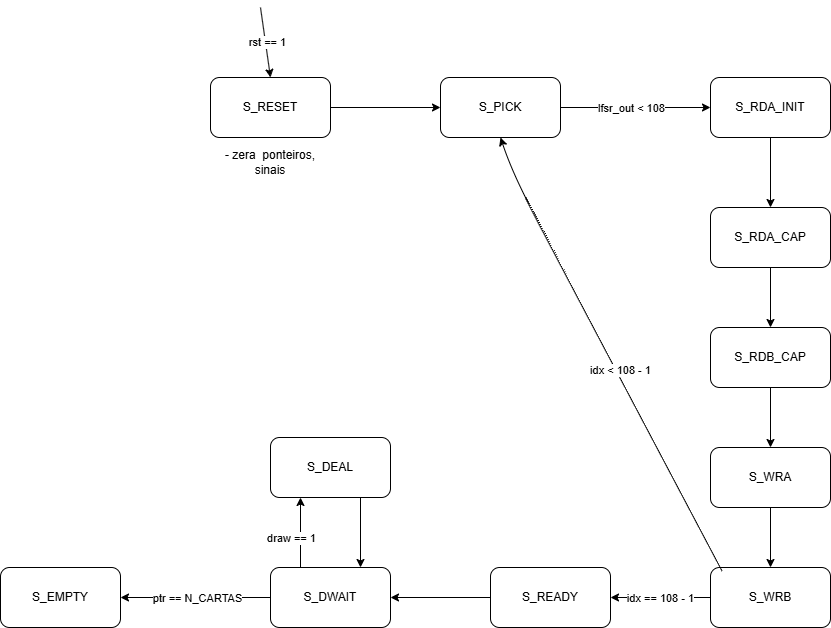

The diagram above was exported from draw.io. Its source (the exported page's mxGraphModel, read from the mxfile embedded in the PNG):
<mxGraphModel dx="1706" dy="1083" grid="1" gridSize="10" guides="1" tooltips="1" connect="1" arrows="1" fold="1" page="1" pageScale="1" pageWidth="827" pageHeight="1169" math="0" shadow="0">
  <root>
    <mxCell id="0" />
    <mxCell id="1" parent="0" />
    <mxCell id="Wd95ZMnQNJ7RI5ROyHHF-1" value="S_RESET" style="rounded=1;whiteSpace=wrap;html=1;" parent="1" vertex="1">
      <mxGeometry x="140" y="240" width="120" height="60" as="geometry" />
    </mxCell>
    <mxCell id="Wd95ZMnQNJ7RI5ROyHHF-2" value="" style="endArrow=classic;html=1;rounded=0;entryX=0.5;entryY=0;entryDx=0;entryDy=0;" parent="1" target="Wd95ZMnQNJ7RI5ROyHHF-1" edge="1">
      <mxGeometry width="50" height="50" relative="1" as="geometry">
        <mxPoint x="190" y="170" as="sourcePoint" />
        <mxPoint x="280" y="450" as="targetPoint" />
      </mxGeometry>
    </mxCell>
    <mxCell id="PfTQAbMGCp2KErXexQ-j-28" value="rst == 1" style="edgeLabel;html=1;align=center;verticalAlign=middle;resizable=0;points=[];" vertex="1" connectable="0" parent="Wd95ZMnQNJ7RI5ROyHHF-2">
      <mxGeometry x="0.004" y="1" relative="1" as="geometry">
        <mxPoint as="offset" />
      </mxGeometry>
    </mxCell>
    <mxCell id="Wd95ZMnQNJ7RI5ROyHHF-10" style="edgeStyle=orthogonalEdgeStyle;rounded=0;orthogonalLoop=1;jettySize=auto;html=1;entryX=0;entryY=0.5;entryDx=0;entryDy=0;" parent="1" source="Wd95ZMnQNJ7RI5ROyHHF-3" target="Wd95ZMnQNJ7RI5ROyHHF-8" edge="1">
      <mxGeometry relative="1" as="geometry" />
    </mxCell>
    <mxCell id="PfTQAbMGCp2KErXexQ-j-6" value="lfsr_out &amp;lt; 108" style="edgeLabel;html=1;align=center;verticalAlign=middle;resizable=0;points=[];" vertex="1" connectable="0" parent="Wd95ZMnQNJ7RI5ROyHHF-10">
      <mxGeometry x="-0.2022" y="-1" relative="1" as="geometry">
        <mxPoint x="10" y="-1" as="offset" />
      </mxGeometry>
    </mxCell>
    <mxCell id="Wd95ZMnQNJ7RI5ROyHHF-3" value="S_PICK" style="rounded=1;whiteSpace=wrap;html=1;" parent="1" vertex="1">
      <mxGeometry x="370" y="240" width="120" height="60" as="geometry" />
    </mxCell>
    <mxCell id="Wd95ZMnQNJ7RI5ROyHHF-4" value="" style="endArrow=classic;html=1;rounded=0;exitX=1;exitY=0.5;exitDx=0;exitDy=0;entryX=0;entryY=0.5;entryDx=0;entryDy=0;" parent="1" source="Wd95ZMnQNJ7RI5ROyHHF-1" target="Wd95ZMnQNJ7RI5ROyHHF-3" edge="1">
      <mxGeometry width="50" height="50" relative="1" as="geometry">
        <mxPoint x="490" y="390" as="sourcePoint" />
        <mxPoint x="540" y="340" as="targetPoint" />
      </mxGeometry>
    </mxCell>
    <mxCell id="Wd95ZMnQNJ7RI5ROyHHF-8" value="S_RDA_INIT" style="rounded=1;whiteSpace=wrap;html=1;" parent="1" vertex="1">
      <mxGeometry x="640" y="240" width="120" height="60" as="geometry" />
    </mxCell>
    <mxCell id="Wd95ZMnQNJ7RI5ROyHHF-11" value="" style="endArrow=classic;html=1;rounded=0;exitX=0.5;exitY=1;exitDx=0;exitDy=0;entryX=0.5;entryY=0;entryDx=0;entryDy=0;" parent="1" source="Wd95ZMnQNJ7RI5ROyHHF-8" target="Wd95ZMnQNJ7RI5ROyHHF-13" edge="1">
      <mxGeometry width="50" height="50" relative="1" as="geometry">
        <mxPoint x="770" y="270" as="sourcePoint" />
        <mxPoint x="700" y="340" as="targetPoint" />
      </mxGeometry>
    </mxCell>
    <mxCell id="PfTQAbMGCp2KErXexQ-j-8" style="edgeStyle=orthogonalEdgeStyle;rounded=0;orthogonalLoop=1;jettySize=auto;html=1;exitX=0.5;exitY=1;exitDx=0;exitDy=0;" edge="1" parent="1" source="Wd95ZMnQNJ7RI5ROyHHF-13" target="PfTQAbMGCp2KErXexQ-j-7">
      <mxGeometry relative="1" as="geometry" />
    </mxCell>
    <mxCell id="Wd95ZMnQNJ7RI5ROyHHF-13" value="S_RDA_CAP" style="rounded=1;whiteSpace=wrap;html=1;" parent="1" vertex="1">
      <mxGeometry x="640" y="370" width="120" height="60" as="geometry" />
    </mxCell>
    <mxCell id="PfTQAbMGCp2KErXexQ-j-13" value="" style="edgeStyle=orthogonalEdgeStyle;rounded=0;orthogonalLoop=1;jettySize=auto;html=1;" edge="1" parent="1" source="PfTQAbMGCp2KErXexQ-j-7" target="PfTQAbMGCp2KErXexQ-j-11">
      <mxGeometry relative="1" as="geometry" />
    </mxCell>
    <mxCell id="PfTQAbMGCp2KErXexQ-j-7" value="S_RDB_CAP" style="rounded=1;whiteSpace=wrap;html=1;" vertex="1" parent="1">
      <mxGeometry x="640" y="490" width="120" height="60" as="geometry" />
    </mxCell>
    <mxCell id="PfTQAbMGCp2KErXexQ-j-15" value="" style="edgeStyle=orthogonalEdgeStyle;rounded=0;orthogonalLoop=1;jettySize=auto;html=1;" edge="1" parent="1" source="PfTQAbMGCp2KErXexQ-j-11" target="PfTQAbMGCp2KErXexQ-j-14">
      <mxGeometry relative="1" as="geometry" />
    </mxCell>
    <mxCell id="PfTQAbMGCp2KErXexQ-j-11" value="S_WRA" style="rounded=1;whiteSpace=wrap;html=1;" vertex="1" parent="1">
      <mxGeometry x="640" y="610" width="120" height="60" as="geometry" />
    </mxCell>
    <mxCell id="PfTQAbMGCp2KErXexQ-j-30" value="" style="edgeStyle=orthogonalEdgeStyle;rounded=0;orthogonalLoop=1;jettySize=auto;html=1;" edge="1" parent="1" source="PfTQAbMGCp2KErXexQ-j-14" target="PfTQAbMGCp2KErXexQ-j-29">
      <mxGeometry relative="1" as="geometry" />
    </mxCell>
    <mxCell id="PfTQAbMGCp2KErXexQ-j-31" value="idx == 108 - 1" style="edgeLabel;html=1;align=center;verticalAlign=middle;resizable=0;points=[];" vertex="1" connectable="0" parent="PfTQAbMGCp2KErXexQ-j-30">
      <mxGeometry x="0.2224" y="-1" relative="1" as="geometry">
        <mxPoint x="11" y="1" as="offset" />
      </mxGeometry>
    </mxCell>
    <mxCell id="PfTQAbMGCp2KErXexQ-j-14" value="S_WRB" style="rounded=1;whiteSpace=wrap;html=1;" vertex="1" parent="1">
      <mxGeometry x="640" y="730" width="120" height="60" as="geometry" />
    </mxCell>
    <mxCell id="PfTQAbMGCp2KErXexQ-j-25" value="" style="curved=1;endArrow=classic;html=1;rounded=0;exitX=0.099;exitY=0.066;exitDx=0;exitDy=0;exitPerimeter=0;entryX=0.5;entryY=1;entryDx=0;entryDy=0;" edge="1" parent="1" source="PfTQAbMGCp2KErXexQ-j-14" target="Wd95ZMnQNJ7RI5ROyHHF-3">
      <mxGeometry width="50" height="50" relative="1" as="geometry">
        <mxPoint x="460" y="460" as="sourcePoint" />
        <mxPoint x="510" y="410" as="targetPoint" />
        <Array as="points">
          <mxPoint x="470" y="390" />
          <mxPoint x="440" y="330" />
        </Array>
      </mxGeometry>
    </mxCell>
    <mxCell id="PfTQAbMGCp2KErXexQ-j-26" value="idx &amp;lt; 108 - 1" style="edgeLabel;html=1;align=center;verticalAlign=middle;resizable=0;points=[];" vertex="1" connectable="0" parent="PfTQAbMGCp2KErXexQ-j-25">
      <mxGeometry x="-0.0734" y="-4" relative="1" as="geometry">
        <mxPoint as="offset" />
      </mxGeometry>
    </mxCell>
    <mxCell id="PfTQAbMGCp2KErXexQ-j-33" style="edgeStyle=orthogonalEdgeStyle;rounded=0;orthogonalLoop=1;jettySize=auto;html=1;exitX=0;exitY=0.5;exitDx=0;exitDy=0;entryX=1;entryY=0.5;entryDx=0;entryDy=0;" edge="1" parent="1" source="PfTQAbMGCp2KErXexQ-j-29" target="PfTQAbMGCp2KErXexQ-j-32">
      <mxGeometry relative="1" as="geometry" />
    </mxCell>
    <mxCell id="PfTQAbMGCp2KErXexQ-j-29" value="S_READY" style="rounded=1;whiteSpace=wrap;html=1;" vertex="1" parent="1">
      <mxGeometry x="420" y="730" width="120" height="60" as="geometry" />
    </mxCell>
    <mxCell id="PfTQAbMGCp2KErXexQ-j-39" value="" style="edgeStyle=orthogonalEdgeStyle;rounded=0;orthogonalLoop=1;jettySize=auto;html=1;" edge="1" parent="1" source="PfTQAbMGCp2KErXexQ-j-32" target="PfTQAbMGCp2KErXexQ-j-38">
      <mxGeometry relative="1" as="geometry" />
    </mxCell>
    <mxCell id="PfTQAbMGCp2KErXexQ-j-40" value="ptr == N_CARTAS" style="edgeLabel;html=1;align=center;verticalAlign=middle;resizable=0;points=[];" vertex="1" connectable="0" parent="PfTQAbMGCp2KErXexQ-j-39">
      <mxGeometry x="-0.0141" relative="1" as="geometry">
        <mxPoint as="offset" />
      </mxGeometry>
    </mxCell>
    <mxCell id="PfTQAbMGCp2KErXexQ-j-42" style="edgeStyle=orthogonalEdgeStyle;rounded=0;orthogonalLoop=1;jettySize=auto;html=1;entryX=0.25;entryY=1;entryDx=0;entryDy=0;exitX=0.158;exitY=0.012;exitDx=0;exitDy=0;exitPerimeter=0;" edge="1" parent="1" source="PfTQAbMGCp2KErXexQ-j-32" target="PfTQAbMGCp2KErXexQ-j-41">
      <mxGeometry relative="1" as="geometry">
        <Array as="points">
          <mxPoint x="230" y="731" />
        </Array>
      </mxGeometry>
    </mxCell>
    <mxCell id="PfTQAbMGCp2KErXexQ-j-43" value="draw == 1" style="edgeLabel;html=1;align=center;verticalAlign=middle;resizable=0;points=[];" vertex="1" connectable="0" parent="PfTQAbMGCp2KErXexQ-j-42">
      <mxGeometry x="-0.0471" y="-1" relative="1" as="geometry">
        <mxPoint x="-11" y="-3" as="offset" />
      </mxGeometry>
    </mxCell>
    <mxCell id="PfTQAbMGCp2KErXexQ-j-32" value="S_DWAIT" style="rounded=1;whiteSpace=wrap;html=1;" vertex="1" parent="1">
      <mxGeometry x="200" y="730" width="120" height="60" as="geometry" />
    </mxCell>
    <mxCell id="PfTQAbMGCp2KErXexQ-j-38" value="S_EMPTY" style="rounded=1;whiteSpace=wrap;html=1;" vertex="1" parent="1">
      <mxGeometry x="-70" y="730" width="120" height="60" as="geometry" />
    </mxCell>
    <mxCell id="PfTQAbMGCp2KErXexQ-j-49" style="edgeStyle=orthogonalEdgeStyle;rounded=0;orthogonalLoop=1;jettySize=auto;html=1;exitX=0.75;exitY=1;exitDx=0;exitDy=0;entryX=0.75;entryY=0;entryDx=0;entryDy=0;" edge="1" parent="1" source="PfTQAbMGCp2KErXexQ-j-41" target="PfTQAbMGCp2KErXexQ-j-32">
      <mxGeometry relative="1" as="geometry" />
    </mxCell>
    <mxCell id="PfTQAbMGCp2KErXexQ-j-41" value="S_DEAL" style="rounded=1;whiteSpace=wrap;html=1;" vertex="1" parent="1">
      <mxGeometry x="200" y="600" width="120" height="60" as="geometry" />
    </mxCell>
    <mxCell id="PfTQAbMGCp2KErXexQ-j-50" value="- zera&amp;nbsp; ponteiros, sinais" style="text;html=1;align=center;verticalAlign=middle;whiteSpace=wrap;rounded=0;" vertex="1" parent="1">
      <mxGeometry x="140" y="310" width="120" height="30" as="geometry" />
    </mxCell>
  </root>
</mxGraphModel>